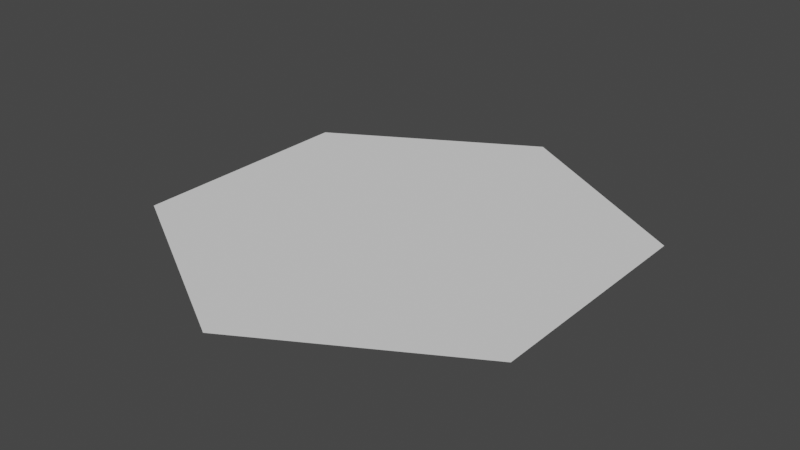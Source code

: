 # Source: void.blend  (saved by Blender 4.2.66; exported with 4.5.12 LTS)
import bpy
from mathutils import Matrix  # noqa: F401  (used for matrix-valued properties, if any)

bpy.ops.wm.read_factory_settings(use_empty=True)
scene = bpy.context.scene
scene.name = 'Scene'

# ---- collections
col_collection_1 = bpy.data.collections.new('Collection 1'); scene.collection.children.link(col_collection_1)

# ---- world
world_world = bpy.data.worlds.new('World'); scene.world = world_world
world_world.use_nodes = True; world_world.node_tree.nodes.clear()
_N = world_world.node_tree.nodes; _L = world_world.node_tree.links
n0 = _N.new('ShaderNodeOutputWorld'); n0.name = 'World Output'; n0.location = (300, 300)
n1 = _N.new('ShaderNodeBackground'); n1.name = 'Background'; n1.location = (10, 300)
n1.inputs[0].default_value = (0.05088, 0.05088, 0.05088, 1.0)
_L.new(n1.outputs[0], n0.inputs[0])
n0.is_active_output = True
world_world.color = (0.05088, 0.05088, 0.05088)
world_world.use_sun_shadow = False
world_world.sun_shadow_jitter_overblur = 0.0

# ---- meshes
me_cylinder_004 = bpy.data.meshes.new('Cylinder.004')
me_cylinder_004.from_pydata([(0.0, 1.0, 0.0), (0.866, 0.5, 0.0), (0.6495, 0.375, 0.0), (0.866, -0.5, 0.0), (0.0, -1.0, 0.0), (-0.866, -0.5, 0.0), (-0.866, 0.5, 0.0), (-0.6495, -0.375, 0.0), (0.6495, -0.375, 0.0), (0.0, 0.75, 0.0), (0.0, -0.75, 0.0), (-0.6495, 0.375, 0.0)], [], [(7, 5, 4, 10), (2, 1, 0, 9), (10, 4, 3, 8), (8, 3, 1, 2), (9, 0, 6, 11), (11, 6, 5, 7), (2, 9, 11, 7, 10, 8)])
me_cylinder_004.polygons.foreach_set('use_smooth', [True] * 7)
_ca = me_cylinder_004.color_attributes.new('Col', 'BYTE_COLOR', 'CORNER')
_ca.data.foreach_set('color', [0.0, 0.001518, 0.01444, 1.0, 0.0, 0.001518, 0.01444, 1.0, 0.0, 0.001518, 0.01444, 1.0, 0.0, 0.001518, 0.01444, 1.0, 0.0, 0.001518, 0.01444, 1.0, 0.0, 0.001518, 0.01444, 1.0, 0.0, 0.001518, 0.01444, 1.0, 0.0, 0.001518, 0.01444, 1.0, 0.0, 0.001518, 0.01444, 1.0, 0.0, 0.001518, 0.01444, 1.0, 0.0, 0.001518, 0.01444, 1.0, 0.0, 0.001518, 0.01444, 1.0, 0.0, 0.001518, 0.01444, 1.0, 0.0, 0.001518, 0.01444, 1.0, 0.0, 0.001518, 0.01444, 1.0, 0.0, 0.001518, 0.01444, 1.0, 0.0, 0.001518, 0.01444, 1.0, 0.0, 0.001518, 0.01444, 1.0, 0.0, 0.001518, 0.01444, 1.0, 0.0, 0.001518, 0.01444, 1.0, 0.0, 0.001518, 0.01444, 1.0, 0.0, 0.001518, 0.01444, 1.0, 0.0, 0.001518, 0.01444, 1.0, 0.0, 0.001518, 0.01444, 1.0, 0.02519, 0.02956, 0.03689, 1.0, 0.02519, 0.02956, 0.03689, 1.0, 0.02519, 0.02956, 0.03689, 1.0, 0.02519, 0.02956, 0.03689, 1.0, 0.02519, 0.02956, 0.03689, 1.0, 0.02519, 0.02956, 0.03689, 1.0])
me_cylinder_004.use_paint_bone_selection = False
me_cylinder_004.use_paint_mask_vertex = True
me_cylinder_004.update()
me_cylinder_004.normals_split_custom_set([tuple(v) for v in zip(*[iter([0.0, 0.0, 1.0, 0.0, 0.0, 1.0, 0.0, 0.0, 1.0, 0.0, 0.0, 1.0, 0.0, 0.0, 1.0, 0.0, 0.0, 1.0, 0.0, 0.0, 1.0, 0.0, 0.0, 1.0, 0.0, 0.0, 1.0, 0.0, 0.0, 1.0, 0.0, 0.0, 1.0, 0.0, 0.0, 1.0, 0.0, 0.0, 1.0, 0.0, 0.0, 1.0, 0.0, 0.0, 1.0, 0.0, 0.0, 1.0, 0.0, 0.0, 1.0, 0.0, 0.0, 1.0, 0.0, 0.0, 1.0, 0.0, 0.0, 1.0, 0.0, 0.0, 1.0, 0.0, 0.0, 1.0, 0.0, 0.0, 1.0, 0.0, 0.0, 1.0, 0.0, 0.0, 1.0, 0.0, 0.0, 1.0, 0.0, 0.0, 1.0, 0.0, 0.0, 1.0, 0.0, 0.0, 1.0, 0.0, 0.0, 1.0])] * 3)])

# ---- objects
ob_0_base = bpy.data.objects.new('0-base', me_cylinder_004)

# ---- transforms, parenting, visibility, modifiers, constraints
ob_0_base.location = (0.0, 0.0, 0.0)

# ---- collection membership
col_collection_1.objects.link(ob_0_base)

# ---- scene / render settings (as saved in the file)
scene.frame_start = 1; scene.frame_end = 250; scene.frame_set(0)
scene.render.engine = 'BLENDER_EEVEE_NEXT'
scene.cycles.sampling_pattern = 'TABULATED_SOBOL'
scene.cycles.use_light_tree = False
scene.eevee.ray_tracing_options.trace_max_roughness = 0.0
scene.view_settings.view_transform = 'Filmic'
bpy.context.view_layer.update()

# ---- added for rendering (the .blend has no active camera and no usable light): camera, sun
cam_auto = bpy.data.cameras.new('AutoCamera')
cam_auto.lens = 50.0
cam_auto.sensor_width = 36.0
cam_auto.clip_end = 1000.0
ob_auto_camera = bpy.data.objects.new('AutoCamera', cam_auto)
scene.collection.objects.link(ob_auto_camera)
ob_auto_camera.location = (2.44791, -2.9375, 1.95833)
ob_auto_camera.rotation_euler = (1.09748, -7.21219e-08, 0.694738)
scene.camera = ob_auto_camera
light_auto_sun = bpy.data.lights.new('AutoSun', 'SUN')
light_auto_sun.energy = 3.0
light_auto_sun.angle = 0.0523599
ob_auto_sun = bpy.data.objects.new('AutoSun', light_auto_sun)
scene.collection.objects.link(ob_auto_sun)
ob_auto_sun.rotation_euler = (0.872665, 0.174533, 0.523599)
bpy.context.view_layer.update()
